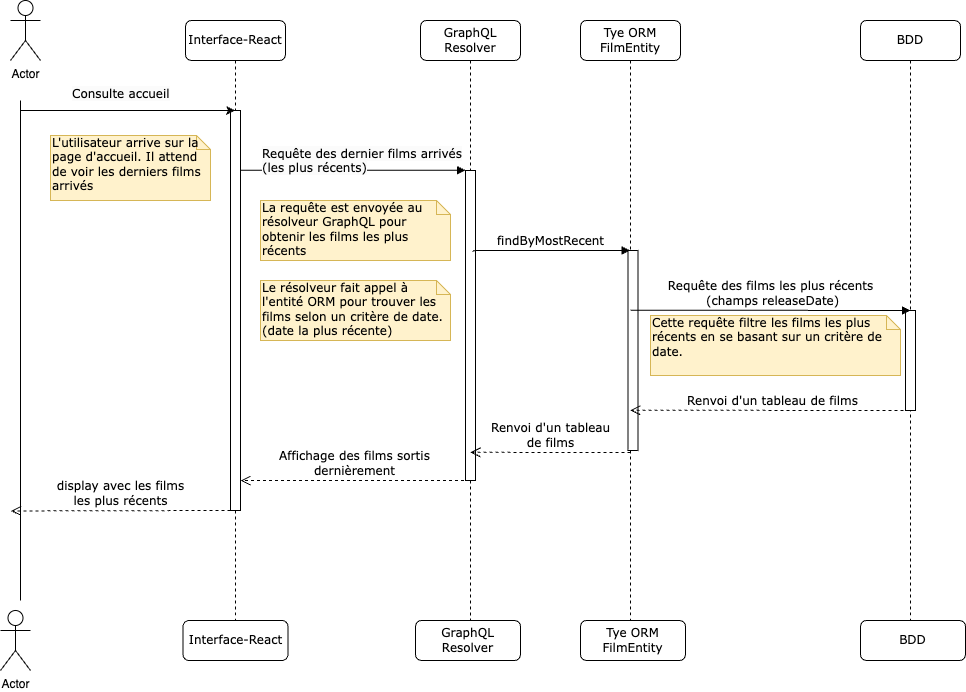

The diagram above was exported from draw.io. Its source (the exported page's mxGraphModel, read from the mxfile embedded in the PNG):
<mxGraphModel dx="3357" dy="683" grid="1" gridSize="10" guides="1" tooltips="1" connect="1" arrows="1" fold="1" page="1" pageScale="1" pageWidth="1100" pageHeight="850" background="none" math="0" shadow="0">
  <root>
    <mxCell id="0" />
    <mxCell id="1" parent="0" />
    <mxCell id="7baba1c4bc27f4b0-2" value="GraphQL Resolver" style="shape=umlLifeline;perimeter=lifelinePerimeter;whiteSpace=wrap;html=1;container=1;collapsible=0;recursiveResize=0;outlineConnect=0;rounded=1;shadow=0;comic=0;labelBackgroundColor=none;strokeWidth=1;fontFamily=Verdana;fontSize=12;align=center;" parent="1" vertex="1">
      <mxGeometry x="-690" y="70" width="100" height="610" as="geometry" />
    </mxCell>
    <mxCell id="7baba1c4bc27f4b0-10" value="" style="html=1;points=[];perimeter=orthogonalPerimeter;rounded=0;shadow=0;comic=0;labelBackgroundColor=none;strokeWidth=1;fontFamily=Verdana;fontSize=12;align=center;" parent="7baba1c4bc27f4b0-2" vertex="1">
      <mxGeometry x="45" y="150" width="10" height="310" as="geometry" />
    </mxCell>
    <mxCell id="7baba1c4bc27f4b0-30" value="Affichage des films sortis &lt;br&gt;dernièrement" style="html=1;verticalAlign=bottom;endArrow=open;dashed=1;endSize=8;labelBackgroundColor=none;fontFamily=Verdana;fontSize=12;edgeStyle=elbowEdgeStyle;elbow=vertical;" parent="7baba1c4bc27f4b0-2" edge="1">
      <mxGeometry relative="1" as="geometry">
        <mxPoint x="-180" y="459.9986206896551" as="targetPoint" />
        <Array as="points" />
        <mxPoint x="49.5" y="459.9986206896551" as="sourcePoint" />
      </mxGeometry>
    </mxCell>
    <mxCell id="7baba1c4bc27f4b0-3" value="Tye ORM FilmEntity" style="shape=umlLifeline;perimeter=lifelinePerimeter;whiteSpace=wrap;html=1;container=1;collapsible=0;recursiveResize=0;outlineConnect=0;rounded=1;shadow=0;comic=0;labelBackgroundColor=none;strokeWidth=1;fontFamily=Verdana;fontSize=12;align=center;" parent="1" vertex="1">
      <mxGeometry x="-530" y="70" width="100" height="600" as="geometry" />
    </mxCell>
    <mxCell id="7baba1c4bc27f4b0-13" value="" style="html=1;points=[];perimeter=orthogonalPerimeter;rounded=0;shadow=0;comic=0;labelBackgroundColor=none;strokeWidth=1;fontFamily=Verdana;fontSize=12;align=center;" parent="7baba1c4bc27f4b0-3" vertex="1">
      <mxGeometry x="47.5" y="230" width="10" height="200" as="geometry" />
    </mxCell>
    <mxCell id="7baba1c4bc27f4b0-5" value="BDD" style="shape=umlLifeline;perimeter=lifelinePerimeter;whiteSpace=wrap;html=1;container=1;collapsible=0;recursiveResize=0;outlineConnect=0;rounded=1;shadow=0;comic=0;labelBackgroundColor=none;strokeWidth=1;fontFamily=Verdana;fontSize=12;align=center;" parent="1" vertex="1">
      <mxGeometry x="-250" y="70" width="100" height="600" as="geometry" />
    </mxCell>
    <mxCell id="7baba1c4bc27f4b0-22" value="" style="html=1;points=[];perimeter=orthogonalPerimeter;rounded=0;shadow=0;comic=0;labelBackgroundColor=none;strokeWidth=1;fontFamily=Verdana;fontSize=12;align=center;" parent="7baba1c4bc27f4b0-5" vertex="1">
      <mxGeometry x="45" y="290" width="10" height="100" as="geometry" />
    </mxCell>
    <mxCell id="7baba1c4bc27f4b0-8" value="Interface-React" style="shape=umlLifeline;perimeter=lifelinePerimeter;whiteSpace=wrap;html=1;container=0;collapsible=0;recursiveResize=0;outlineConnect=0;rounded=1;shadow=0;comic=0;labelBackgroundColor=none;strokeWidth=1;fontFamily=Verdana;fontSize=12;align=center;movable=1;resizable=1;rotatable=1;deletable=1;editable=1;locked=0;connectable=1;" parent="1" vertex="1">
      <mxGeometry x="-925" y="70" width="100" height="600" as="geometry" />
    </mxCell>
    <mxCell id="7baba1c4bc27f4b0-23" value="Requête des films les plus récents&lt;br&gt;&amp;nbsp;(champs releaseDate)" style="html=1;verticalAlign=bottom;endArrow=block;labelBackgroundColor=none;fontFamily=Verdana;fontSize=12;" parent="1" edge="1">
      <mxGeometry relative="1" as="geometry">
        <mxPoint x="-480" y="359.6600000000002" as="sourcePoint" />
        <mxPoint x="-200" y="360" as="targetPoint" />
      </mxGeometry>
    </mxCell>
    <mxCell id="7baba1c4bc27f4b0-11" value="" style="html=1;verticalAlign=bottom;endArrow=block;entryX=0;entryY=0;labelBackgroundColor=none;fontFamily=Verdana;fontSize=12;edgeStyle=elbowEdgeStyle;elbow=vertical;" parent="1" source="7baba1c4bc27f4b0-9" target="7baba1c4bc27f4b0-10" edge="1">
      <mxGeometry x="-0.0257" y="-40" relative="1" as="geometry">
        <mxPoint x="-710" y="190" as="sourcePoint" />
        <mxPoint as="offset" />
      </mxGeometry>
    </mxCell>
    <mxCell id="7baba1c4bc27f4b0-40" value="La requête est envoyée au résolveur GraphQL pour obtenir les films les plus récents" style="shape=note;whiteSpace=wrap;html=1;size=14;verticalAlign=top;align=left;spacingTop=-6;rounded=0;shadow=0;comic=0;labelBackgroundColor=none;strokeWidth=1;fontFamily=Verdana;fontSize=12;fillColor=#fff2cc;strokeColor=#d6b656;" parent="1" vertex="1">
      <mxGeometry x="-850" y="250" width="190" height="60" as="geometry" />
    </mxCell>
    <mxCell id="y4t35pmeSOv5zYWfnj_t-2" value="Actor" style="shape=umlActor;verticalLabelPosition=bottom;verticalAlign=top;html=1;outlineConnect=0;" vertex="1" parent="1">
      <mxGeometry x="-1100" y="50" width="30" height="60" as="geometry" />
    </mxCell>
    <mxCell id="y4t35pmeSOv5zYWfnj_t-4" value="" style="endArrow=none;html=1;rounded=0;" edge="1" parent="1">
      <mxGeometry width="50" height="50" relative="1" as="geometry">
        <mxPoint x="-1090" y="650" as="sourcePoint" />
        <mxPoint x="-1090" y="150" as="targetPoint" />
      </mxGeometry>
    </mxCell>
    <mxCell id="y4t35pmeSOv5zYWfnj_t-8" value="Actor" style="shape=umlActor;verticalLabelPosition=bottom;verticalAlign=top;html=1;outlineConnect=0;" vertex="1" parent="1">
      <mxGeometry x="-1110" y="660" width="30" height="60" as="geometry" />
    </mxCell>
    <mxCell id="7baba1c4bc27f4b0-9" value="" style="html=1;points=[];perimeter=orthogonalPerimeter;rounded=0;shadow=0;comic=0;labelBackgroundColor=none;strokeWidth=1;fontFamily=Verdana;fontSize=12;align=center;" parent="1" vertex="1">
      <mxGeometry x="-880" y="160" width="10" height="400" as="geometry" />
    </mxCell>
    <mxCell id="y4t35pmeSOv5zYWfnj_t-13" value="&lt;span style=&quot;font-family: Verdana;&quot;&gt;Interface-React&lt;/span&gt;" style="rounded=1;whiteSpace=wrap;html=1;" vertex="1" parent="1">
      <mxGeometry x="-927.5" y="670" width="105" height="40" as="geometry" />
    </mxCell>
    <mxCell id="y4t35pmeSOv5zYWfnj_t-23" value="" style="endArrow=classic;html=1;rounded=0;" edge="1" parent="1" target="7baba1c4bc27f4b0-8">
      <mxGeometry width="50" height="50" relative="1" as="geometry">
        <mxPoint x="-1090" y="160" as="sourcePoint" />
        <mxPoint x="-520" y="90" as="targetPoint" />
        <Array as="points">
          <mxPoint x="-980" y="160" />
        </Array>
      </mxGeometry>
    </mxCell>
    <mxCell id="y4t35pmeSOv5zYWfnj_t-24" value="&lt;span style=&quot;color: rgb(0, 0, 0); font-family: Verdana; font-size: 12px; font-style: normal; font-variant-ligatures: normal; font-variant-caps: normal; font-weight: 400; letter-spacing: normal; orphans: 2; text-align: center; text-indent: 0px; text-transform: none; widows: 2; word-spacing: 0px; -webkit-text-stroke-width: 0px; white-space: nowrap; background-color: rgb(251, 251, 251); text-decoration-thickness: initial; text-decoration-style: initial; text-decoration-color: initial; display: inline !important; float: none;&quot;&gt;Consulte accueil&lt;/span&gt;" style="text;whiteSpace=wrap;html=1;" vertex="1" parent="1">
      <mxGeometry x="-1040" y="130" width="130" height="40" as="geometry" />
    </mxCell>
    <mxCell id="y4t35pmeSOv5zYWfnj_t-25" value="L'utilisateur arrive sur la page d'accueil. Il attend de voir les derniers films arrivés" style="shape=note;whiteSpace=wrap;html=1;size=14;verticalAlign=top;align=left;spacingTop=-6;rounded=0;shadow=0;comic=0;labelBackgroundColor=none;strokeWidth=1;fontFamily=Verdana;fontSize=12;fillColor=#fff2cc;strokeColor=#d6b656;" vertex="1" parent="1">
      <mxGeometry x="-1060" y="185" width="160" height="65" as="geometry" />
    </mxCell>
    <mxCell id="y4t35pmeSOv5zYWfnj_t-26" value="&lt;span style=&quot;color: rgb(0, 0, 0); font-family: Verdana; font-size: 12px; font-style: normal; font-variant-ligatures: normal; font-variant-caps: normal; font-weight: 400; letter-spacing: normal; orphans: 2; text-align: center; text-indent: 0px; text-transform: none; widows: 2; word-spacing: 0px; -webkit-text-stroke-width: 0px; white-space: nowrap; background-color: rgb(251, 251, 251); text-decoration-thickness: initial; text-decoration-style: initial; text-decoration-color: initial; display: inline !important; float: none;&quot;&gt;Requête des dernier films arrivés&lt;br&gt;(les plus récents)&lt;/span&gt;" style="text;whiteSpace=wrap;html=1;" vertex="1" parent="1">
      <mxGeometry x="-850" y="190" width="130" height="40" as="geometry" />
    </mxCell>
    <mxCell id="y4t35pmeSOv5zYWfnj_t-27" value="Le résolveur fait appel à l'entité ORM pour trouver les films selon un critère de date. (date la plus récente)" style="shape=note;whiteSpace=wrap;html=1;size=14;verticalAlign=top;align=left;spacingTop=-6;rounded=0;shadow=0;comic=0;labelBackgroundColor=none;strokeWidth=1;fontFamily=Verdana;fontSize=12;fillColor=#fff2cc;strokeColor=#d6b656;" vertex="1" parent="1">
      <mxGeometry x="-850" y="330" width="190" height="60" as="geometry" />
    </mxCell>
    <mxCell id="y4t35pmeSOv5zYWfnj_t-14" value="" style="shape=table;startSize=0;container=1;collapsible=0;childLayout=tableLayout;fontSize=11;fillColor=none;strokeColor=none;" vertex="1" parent="1">
      <mxGeometry x="-590" y="480" width="60" height="45" as="geometry" />
    </mxCell>
    <mxCell id="y4t35pmeSOv5zYWfnj_t-17" value="" style="shape=tableRow;horizontal=0;startSize=0;swimlaneHead=0;swimlaneBody=0;strokeColor=inherit;top=0;left=0;bottom=0;right=0;collapsible=0;dropTarget=0;fillColor=none;points=[[0,0.5],[1,0.5]];portConstraint=eastwest;fontSize=16;" vertex="1" parent="y4t35pmeSOv5zYWfnj_t-14">
      <mxGeometry width="60" height="15" as="geometry" />
    </mxCell>
    <mxCell id="y4t35pmeSOv5zYWfnj_t-18" value="" style="shape=partialRectangle;html=1;whiteSpace=wrap;connectable=0;strokeColor=inherit;overflow=hidden;fillColor=none;top=0;left=0;bottom=0;right=0;pointerEvents=1;fontSize=12;align=left;spacingLeft=5;" vertex="1" parent="y4t35pmeSOv5zYWfnj_t-17">
      <mxGeometry width="60" height="15" as="geometry">
        <mxRectangle width="60" height="15" as="alternateBounds" />
      </mxGeometry>
    </mxCell>
    <mxCell id="y4t35pmeSOv5zYWfnj_t-19" value="" style="shape=tableRow;horizontal=0;startSize=0;swimlaneHead=0;swimlaneBody=0;strokeColor=inherit;top=0;left=0;bottom=0;right=0;collapsible=0;dropTarget=0;fillColor=none;points=[[0,0.5],[1,0.5]];portConstraint=eastwest;fontSize=16;" vertex="1" parent="y4t35pmeSOv5zYWfnj_t-14">
      <mxGeometry y="15" width="60" height="15" as="geometry" />
    </mxCell>
    <mxCell id="y4t35pmeSOv5zYWfnj_t-20" value="" style="shape=partialRectangle;html=1;whiteSpace=wrap;connectable=0;strokeColor=inherit;overflow=hidden;fillColor=none;top=0;left=0;bottom=0;right=0;pointerEvents=1;fontSize=12;align=left;spacingLeft=5;" vertex="1" parent="y4t35pmeSOv5zYWfnj_t-19">
      <mxGeometry width="60" height="15" as="geometry">
        <mxRectangle width="60" height="15" as="alternateBounds" />
      </mxGeometry>
    </mxCell>
    <mxCell id="y4t35pmeSOv5zYWfnj_t-21" style="shape=tableRow;horizontal=0;startSize=0;swimlaneHead=0;swimlaneBody=0;strokeColor=inherit;top=0;left=0;bottom=0;right=0;collapsible=0;dropTarget=0;fillColor=none;points=[[0,0.5],[1,0.5]];portConstraint=eastwest;fontSize=16;" vertex="1" parent="y4t35pmeSOv5zYWfnj_t-14">
      <mxGeometry y="30" width="60" height="15" as="geometry" />
    </mxCell>
    <mxCell id="y4t35pmeSOv5zYWfnj_t-22" value="" style="shape=partialRectangle;html=1;whiteSpace=wrap;connectable=0;strokeColor=inherit;overflow=hidden;fillColor=none;top=0;left=0;bottom=0;right=0;pointerEvents=1;fontSize=12;align=left;spacingLeft=5;" vertex="1" parent="y4t35pmeSOv5zYWfnj_t-21">
      <mxGeometry width="60" height="15" as="geometry">
        <mxRectangle width="60" height="15" as="alternateBounds" />
      </mxGeometry>
    </mxCell>
    <mxCell id="7baba1c4bc27f4b0-14" value="findByMostRecent" style="html=1;verticalAlign=bottom;endArrow=block;labelBackgroundColor=none;fontFamily=Verdana;fontSize=12;edgeStyle=elbowEdgeStyle;elbow=vertical;exitX=0.732;exitY=0.262;exitDx=0;exitDy=0;exitPerimeter=0;" parent="1" source="7baba1c4bc27f4b0-10" target="7baba1c4bc27f4b0-3" edge="1">
      <mxGeometry x="0.0023" relative="1" as="geometry">
        <mxPoint x="-630" y="300" as="sourcePoint" />
        <mxPoint x="-491.63" y="310" as="targetPoint" />
        <Array as="points">
          <mxPoint x="-576.63" y="300" />
          <mxPoint x="-561.63" y="310" />
        </Array>
        <mxPoint as="offset" />
      </mxGeometry>
    </mxCell>
    <mxCell id="y4t35pmeSOv5zYWfnj_t-29" value="&lt;span style=&quot;font-family: Verdana;&quot;&gt;GraphQL Resolver&lt;/span&gt;" style="rounded=1;whiteSpace=wrap;html=1;" vertex="1" parent="1">
      <mxGeometry x="-695" y="670" width="105" height="40" as="geometry" />
    </mxCell>
    <mxCell id="y4t35pmeSOv5zYWfnj_t-30" value="&lt;span style=&quot;font-family: Verdana;&quot;&gt;Tye ORM FilmEntity&lt;/span&gt;" style="rounded=1;whiteSpace=wrap;html=1;" vertex="1" parent="1">
      <mxGeometry x="-530" y="670" width="105" height="40" as="geometry" />
    </mxCell>
    <mxCell id="y4t35pmeSOv5zYWfnj_t-31" value="&lt;span style=&quot;font-family: Verdana;&quot;&gt;BDD&lt;/span&gt;" style="rounded=1;whiteSpace=wrap;html=1;" vertex="1" parent="1">
      <mxGeometry x="-250" y="670" width="105" height="40" as="geometry" />
    </mxCell>
    <mxCell id="y4t35pmeSOv5zYWfnj_t-32" value="Renvoi d'un tableau de films" style="html=1;verticalAlign=bottom;endArrow=open;dashed=1;endSize=8;labelBackgroundColor=none;fontFamily=Verdana;fontSize=12;edgeStyle=elbowEdgeStyle;elbow=vertical;" edge="1" parent="1" target="7baba1c4bc27f4b0-3">
      <mxGeometry x="-0.0007" relative="1" as="geometry">
        <mxPoint x="-430" y="460" as="targetPoint" />
        <Array as="points" />
        <mxPoint x="-195" y="460" as="sourcePoint" />
        <mxPoint as="offset" />
      </mxGeometry>
    </mxCell>
    <mxCell id="y4t35pmeSOv5zYWfnj_t-34" value="Cette requête filtre les films les plus récents en se basant sur un critère de date." style="shape=note;whiteSpace=wrap;html=1;size=14;verticalAlign=top;align=left;spacingTop=-6;rounded=0;shadow=0;comic=0;labelBackgroundColor=none;strokeWidth=1;fontFamily=Verdana;fontSize=12;fillColor=#fff2cc;strokeColor=#d6b656;" vertex="1" parent="1">
      <mxGeometry x="-460" y="365" width="250" height="60" as="geometry" />
    </mxCell>
    <mxCell id="y4t35pmeSOv5zYWfnj_t-35" value="Renvoi d'un tableau &lt;br&gt;de films" style="html=1;verticalAlign=bottom;endArrow=open;dashed=1;endSize=8;labelBackgroundColor=none;fontFamily=Verdana;fontSize=12;edgeStyle=elbowEdgeStyle;elbow=vertical;" edge="1" parent="1">
      <mxGeometry x="-0.0031" relative="1" as="geometry">
        <mxPoint x="-640" y="502.15999999999997" as="targetPoint" />
        <Array as="points" />
        <mxPoint x="-480" y="502" as="sourcePoint" />
        <mxPoint as="offset" />
      </mxGeometry>
    </mxCell>
    <mxCell id="y4t35pmeSOv5zYWfnj_t-36" value="display avec les films&lt;br&gt;les plus récents" style="html=1;verticalAlign=bottom;endArrow=open;dashed=1;endSize=8;labelBackgroundColor=none;fontFamily=Verdana;fontSize=12;edgeStyle=elbowEdgeStyle;elbow=vertical;" edge="1" parent="1">
      <mxGeometry x="0.0024" relative="1" as="geometry">
        <mxPoint x="-1099.5" y="560.2386206896551" as="targetPoint" />
        <Array as="points" />
        <mxPoint x="-880" y="560" as="sourcePoint" />
        <mxPoint as="offset" />
      </mxGeometry>
    </mxCell>
  </root>
</mxGraphModel>